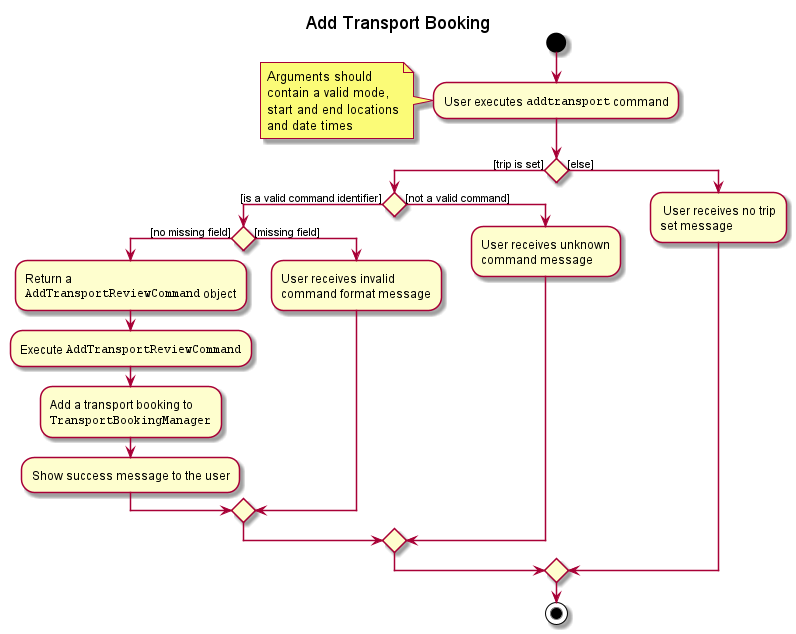

The diagram above was rendered by PlantUML. Its source (embedded in the PNG):
@startuml
title Add Transport Booking

start

:User executes ""addtransport"" command;
note left
  Arguments should
  contain a valid mode,
  start and end locations
  and date times
end note

if () then ([trip is set])

    if () then ([is a valid command identifier])
    
        if () then ([no missing field])
    
                :Return a
                ""AddTransportReviewCommand"" object;
    
                :Execute ""AddTransportReviewCommand"";
    
                :Add a transport booking to
                ""TransportBookingManager"";
    
                :Show success message to the user;
    
        else ([missing field])
                :User receives invalid
                command format message;
        endif
    
    else ([not a valid command])
        :User receives unknown
        command message;
    endif
    
else ([else])
    : User receives no trip
    set message;
    
endif

stop

@enduml